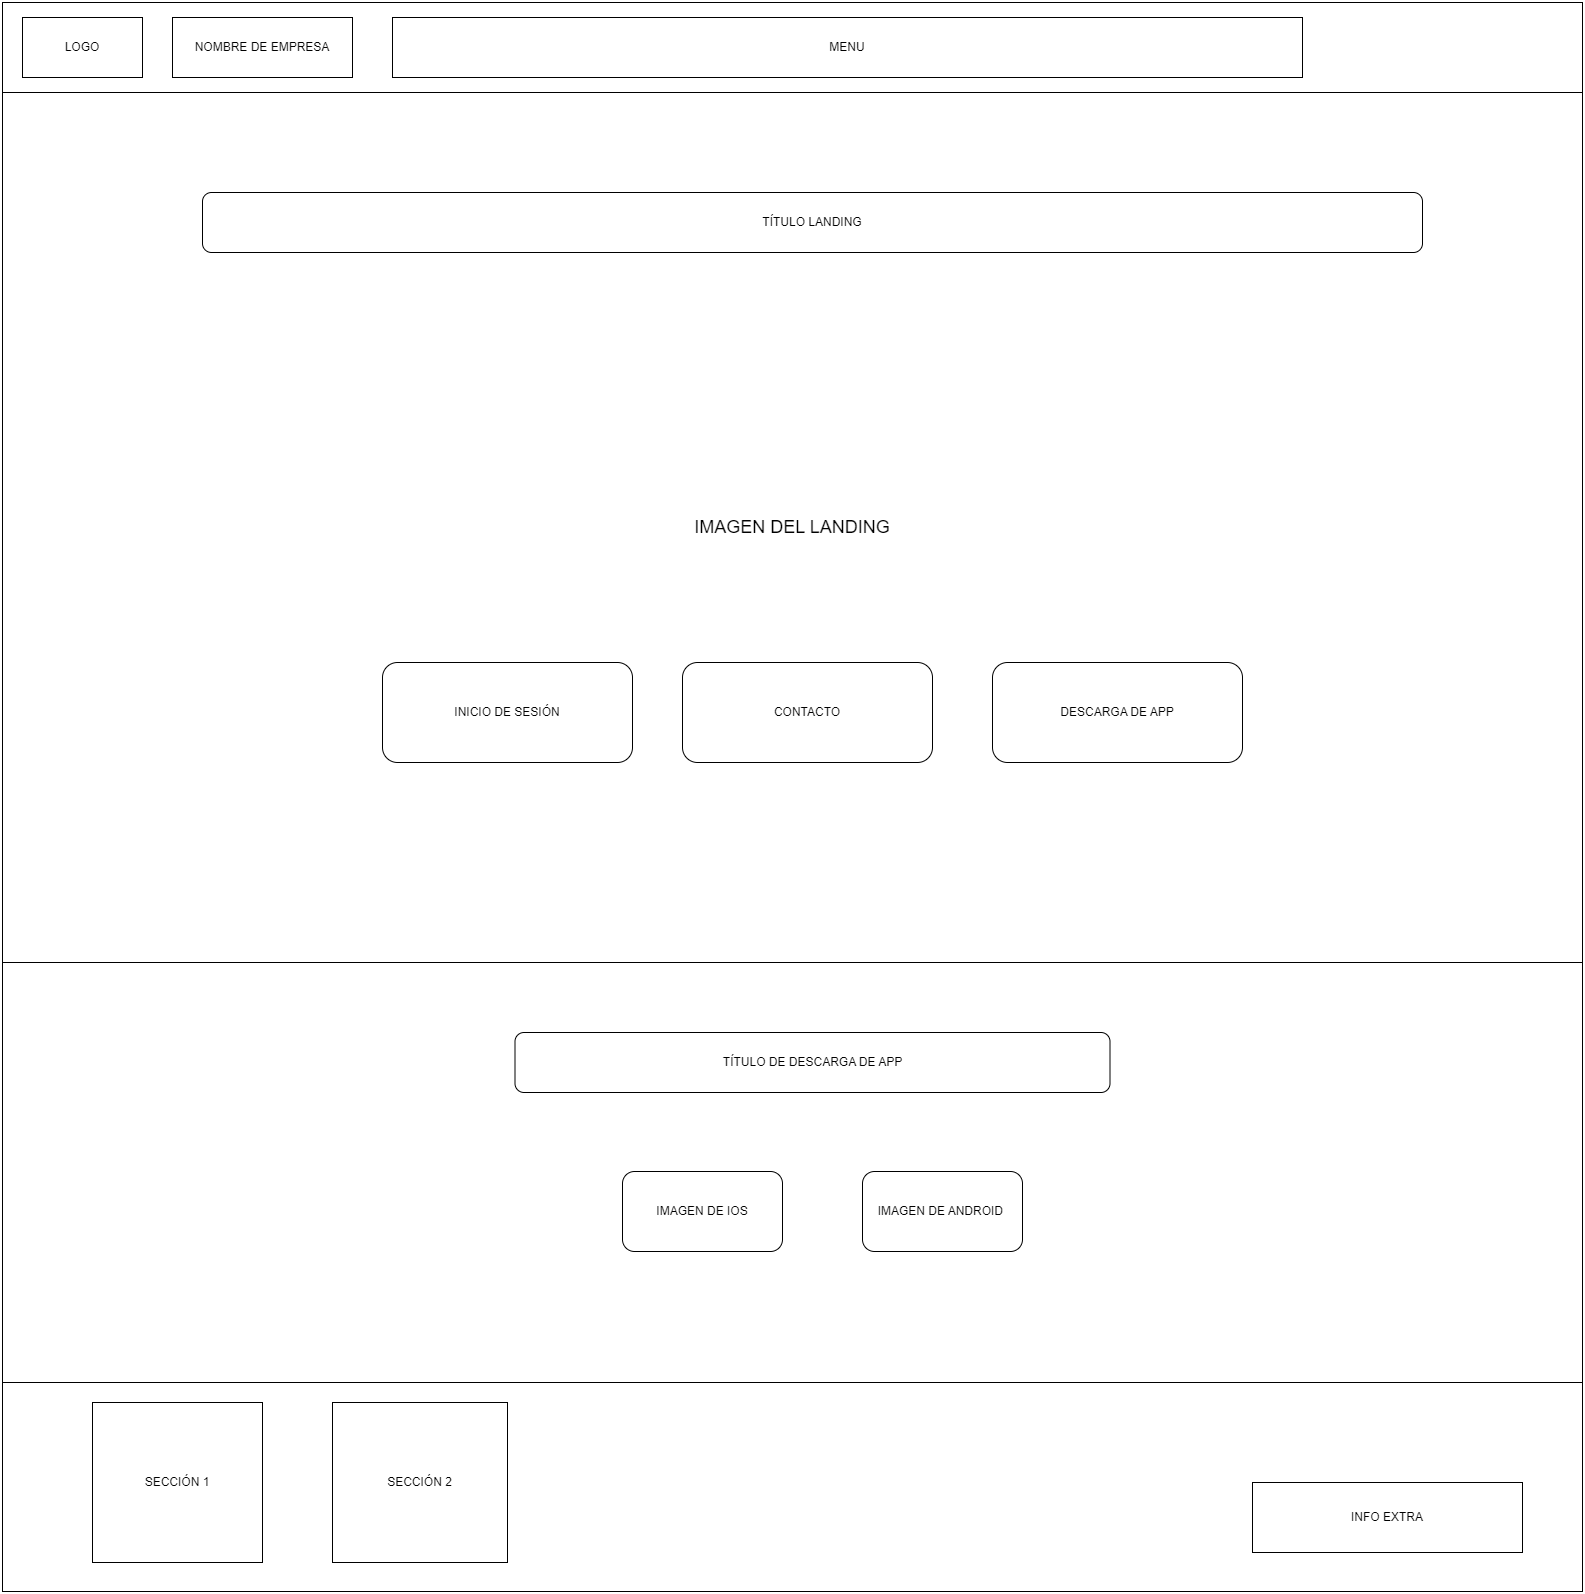

The diagram above was exported from draw.io. Its source (the exported page's mxGraphModel, read from the mxfile embedded in the PNG):
<mxGraphModel dx="2607" dy="1344" grid="1" gridSize="10" guides="1" tooltips="1" connect="1" arrows="1" fold="1" page="1" pageScale="1" pageWidth="660" pageHeight="1169" math="0" shadow="0">
  <root>
    <mxCell id="0" />
    <mxCell id="1" parent="0" />
    <mxCell id="83QiMnl9hkEO72RdQ0lm-1" value="" style="rounded=0;whiteSpace=wrap;html=1;" vertex="1" parent="1">
      <mxGeometry width="1580" height="90" as="geometry" />
    </mxCell>
    <mxCell id="83QiMnl9hkEO72RdQ0lm-2" value="&lt;font style=&quot;font-size: 18px;&quot;&gt;IMAGEN DEL LANDING&lt;/font&gt;" style="rounded=0;whiteSpace=wrap;html=1;" vertex="1" parent="1">
      <mxGeometry y="90" width="1580" height="870" as="geometry" />
    </mxCell>
    <mxCell id="83QiMnl9hkEO72RdQ0lm-3" value="" style="rounded=0;whiteSpace=wrap;html=1;" vertex="1" parent="1">
      <mxGeometry y="1380" width="1580" height="209" as="geometry" />
    </mxCell>
    <mxCell id="83QiMnl9hkEO72RdQ0lm-4" value="LOGO" style="rounded=0;whiteSpace=wrap;html=1;" vertex="1" parent="1">
      <mxGeometry x="20" y="15" width="120" height="60" as="geometry" />
    </mxCell>
    <mxCell id="83QiMnl9hkEO72RdQ0lm-5" value="MENU" style="rounded=0;whiteSpace=wrap;html=1;" vertex="1" parent="1">
      <mxGeometry x="390" y="15" width="910" height="60" as="geometry" />
    </mxCell>
    <mxCell id="83QiMnl9hkEO72RdQ0lm-6" value="INICIO DE SESIÓN" style="rounded=1;whiteSpace=wrap;html=1;" vertex="1" parent="1">
      <mxGeometry x="380" y="660" width="250" height="100" as="geometry" />
    </mxCell>
    <mxCell id="83QiMnl9hkEO72RdQ0lm-7" value="CONTACTO" style="rounded=1;whiteSpace=wrap;html=1;" vertex="1" parent="1">
      <mxGeometry x="680" y="660" width="250" height="100" as="geometry" />
    </mxCell>
    <mxCell id="83QiMnl9hkEO72RdQ0lm-8" value="DESCARGA DE APP" style="rounded=1;whiteSpace=wrap;html=1;" vertex="1" parent="1">
      <mxGeometry x="990" y="660" width="250" height="100" as="geometry" />
    </mxCell>
    <mxCell id="83QiMnl9hkEO72RdQ0lm-9" value="SECCIÓN 1" style="rounded=0;whiteSpace=wrap;html=1;" vertex="1" parent="1">
      <mxGeometry x="90" y="1400" width="170" height="160" as="geometry" />
    </mxCell>
    <mxCell id="83QiMnl9hkEO72RdQ0lm-10" value="SECCIÓN 2" style="rounded=0;whiteSpace=wrap;html=1;" vertex="1" parent="1">
      <mxGeometry x="330" y="1400" width="175" height="160" as="geometry" />
    </mxCell>
    <mxCell id="83QiMnl9hkEO72RdQ0lm-11" value="INFO EXTRA" style="rounded=0;whiteSpace=wrap;html=1;" vertex="1" parent="1">
      <mxGeometry x="1250" y="1480" width="270" height="70" as="geometry" />
    </mxCell>
    <mxCell id="83QiMnl9hkEO72RdQ0lm-12" value="" style="rounded=0;whiteSpace=wrap;html=1;" vertex="1" parent="1">
      <mxGeometry y="960" width="1580" height="420" as="geometry" />
    </mxCell>
    <mxCell id="83QiMnl9hkEO72RdQ0lm-13" value="TÍTULO LANDING" style="rounded=1;whiteSpace=wrap;html=1;" vertex="1" parent="1">
      <mxGeometry x="200" y="190" width="1220" height="60" as="geometry" />
    </mxCell>
    <mxCell id="83QiMnl9hkEO72RdQ0lm-14" value="TÍTULO DE DESCARGA DE APP" style="rounded=1;whiteSpace=wrap;html=1;" vertex="1" parent="1">
      <mxGeometry x="512.5" y="1030" width="595" height="60" as="geometry" />
    </mxCell>
    <mxCell id="83QiMnl9hkEO72RdQ0lm-15" value="IMAGEN DE IOS" style="rounded=1;whiteSpace=wrap;html=1;" vertex="1" parent="1">
      <mxGeometry x="620" y="1169" width="160" height="80" as="geometry" />
    </mxCell>
    <mxCell id="83QiMnl9hkEO72RdQ0lm-16" value="IMAGEN DE ANDROID&amp;nbsp;" style="rounded=1;whiteSpace=wrap;html=1;" vertex="1" parent="1">
      <mxGeometry x="860" y="1169" width="160" height="80" as="geometry" />
    </mxCell>
    <mxCell id="83QiMnl9hkEO72RdQ0lm-17" value="NOMBRE DE EMPRESA" style="rounded=0;whiteSpace=wrap;html=1;" vertex="1" parent="1">
      <mxGeometry x="170" y="15" width="180" height="60" as="geometry" />
    </mxCell>
  </root>
</mxGraphModel>